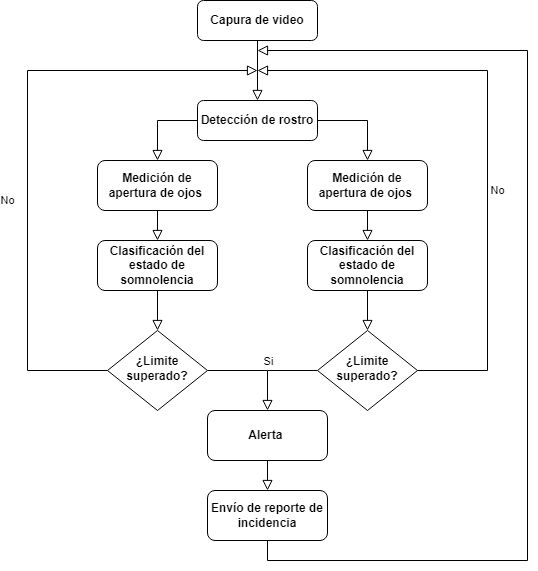

The diagram above was exported from draw.io. Its source (the exported page's mxGraphModel, read from the mxfile embedded in the PNG):
<mxGraphModel dx="585" dy="475" grid="1" gridSize="10" guides="1" tooltips="1" connect="1" arrows="1" fold="1" page="1" pageScale="1" pageWidth="827" pageHeight="1169" math="0" shadow="0">
  <root>
    <mxCell id="WIyWlLk6GJQsqaUBKTNV-0" />
    <mxCell id="WIyWlLk6GJQsqaUBKTNV-1" parent="WIyWlLk6GJQsqaUBKTNV-0" />
    <mxCell id="WIyWlLk6GJQsqaUBKTNV-2" value="" style="rounded=0;html=1;jettySize=auto;orthogonalLoop=1;fontSize=11;endArrow=block;endFill=0;endSize=8;strokeWidth=1;shadow=0;labelBackgroundColor=none;edgeStyle=orthogonalEdgeStyle;entryX=0.5;entryY=0;entryDx=0;entryDy=0;" parent="WIyWlLk6GJQsqaUBKTNV-1" source="WIyWlLk6GJQsqaUBKTNV-3" target="aUsLn-enpa68INTVxezb-0" edge="1">
      <mxGeometry relative="1" as="geometry">
        <mxPoint x="420" y="180" as="targetPoint" />
      </mxGeometry>
    </mxCell>
    <mxCell id="WIyWlLk6GJQsqaUBKTNV-3" value="Capura de video" style="rounded=1;whiteSpace=wrap;html=1;fontSize=12;glass=0;strokeWidth=1;shadow=0;fontStyle=1" parent="WIyWlLk6GJQsqaUBKTNV-1" vertex="1">
      <mxGeometry x="360" y="80" width="120" height="40" as="geometry" />
    </mxCell>
    <mxCell id="WIyWlLk6GJQsqaUBKTNV-4" value="No" style="rounded=0;html=1;jettySize=auto;orthogonalLoop=1;fontSize=11;endArrow=block;endFill=0;endSize=8;strokeWidth=1;shadow=0;labelBackgroundColor=none;edgeStyle=orthogonalEdgeStyle;exitX=0;exitY=0.5;exitDx=0;exitDy=0;" parent="WIyWlLk6GJQsqaUBKTNV-1" source="aUsLn-enpa68INTVxezb-9" edge="1">
      <mxGeometry x="-0.1803" y="20" relative="1" as="geometry">
        <mxPoint as="offset" />
        <mxPoint x="240" y="160" as="sourcePoint" />
        <mxPoint x="420" y="150" as="targetPoint" />
        <Array as="points">
          <mxPoint x="190" y="450" />
          <mxPoint x="190" y="150" />
        </Array>
      </mxGeometry>
    </mxCell>
    <mxCell id="WIyWlLk6GJQsqaUBKTNV-5" value="" style="edgeStyle=orthogonalEdgeStyle;rounded=0;html=1;jettySize=auto;orthogonalLoop=1;fontSize=11;endArrow=block;endFill=0;endSize=8;strokeWidth=1;shadow=0;labelBackgroundColor=none;exitX=0;exitY=0.5;exitDx=0;exitDy=0;entryX=0.5;entryY=0;entryDx=0;entryDy=0;entryPerimeter=0;" parent="WIyWlLk6GJQsqaUBKTNV-1" source="aUsLn-enpa68INTVxezb-0" target="WIyWlLk6GJQsqaUBKTNV-7" edge="1">
      <mxGeometry y="10" relative="1" as="geometry">
        <mxPoint as="offset" />
        <mxPoint x="470" y="220" as="sourcePoint" />
        <mxPoint x="320" y="250" as="targetPoint" />
        <Array as="points">
          <mxPoint x="320" y="200" />
        </Array>
      </mxGeometry>
    </mxCell>
    <mxCell id="WIyWlLk6GJQsqaUBKTNV-7" value="Medición de apertura de ojos&amp;nbsp;" style="rounded=1;whiteSpace=wrap;html=1;fontSize=12;glass=0;strokeWidth=1;shadow=0;fontStyle=1" parent="WIyWlLk6GJQsqaUBKTNV-1" vertex="1">
      <mxGeometry x="260" y="240" width="120" height="50" as="geometry" />
    </mxCell>
    <mxCell id="aUsLn-enpa68INTVxezb-0" value="Detección de rostro" style="rounded=1;whiteSpace=wrap;html=1;fontSize=12;glass=0;strokeWidth=1;shadow=0;fontStyle=1" vertex="1" parent="WIyWlLk6GJQsqaUBKTNV-1">
      <mxGeometry x="360" y="180" width="120" height="40" as="geometry" />
    </mxCell>
    <mxCell id="aUsLn-enpa68INTVxezb-2" value="Clasificación del estado de somnolencia" style="rounded=1;whiteSpace=wrap;html=1;fontSize=12;glass=0;strokeWidth=1;shadow=0;fontStyle=1" vertex="1" parent="WIyWlLk6GJQsqaUBKTNV-1">
      <mxGeometry x="260" y="320" width="120" height="50" as="geometry" />
    </mxCell>
    <mxCell id="aUsLn-enpa68INTVxezb-3" value="" style="rounded=0;html=1;jettySize=auto;orthogonalLoop=1;fontSize=11;endArrow=block;endFill=0;endSize=8;strokeWidth=1;shadow=0;labelBackgroundColor=none;edgeStyle=orthogonalEdgeStyle;entryX=0.5;entryY=0;entryDx=0;entryDy=0;exitX=0.5;exitY=1;exitDx=0;exitDy=0;" edge="1" parent="WIyWlLk6GJQsqaUBKTNV-1" source="WIyWlLk6GJQsqaUBKTNV-7" target="aUsLn-enpa68INTVxezb-2">
      <mxGeometry relative="1" as="geometry">
        <mxPoint x="430" y="140" as="sourcePoint" />
        <mxPoint x="430" y="200" as="targetPoint" />
      </mxGeometry>
    </mxCell>
    <mxCell id="aUsLn-enpa68INTVxezb-9" value="¿Limite superado?" style="rhombus;whiteSpace=wrap;html=1;shadow=0;fontFamily=Helvetica;fontSize=12;align=center;strokeWidth=1;spacing=6;spacingTop=-4;fontStyle=1" vertex="1" parent="WIyWlLk6GJQsqaUBKTNV-1">
      <mxGeometry x="270" y="410" width="100" height="80" as="geometry" />
    </mxCell>
    <mxCell id="aUsLn-enpa68INTVxezb-12" value="" style="rounded=0;html=1;jettySize=auto;orthogonalLoop=1;fontSize=11;endArrow=block;endFill=0;endSize=8;strokeWidth=1;shadow=0;labelBackgroundColor=none;edgeStyle=orthogonalEdgeStyle;entryX=0.5;entryY=0;entryDx=0;entryDy=0;exitX=0.5;exitY=1;exitDx=0;exitDy=0;" edge="1" parent="WIyWlLk6GJQsqaUBKTNV-1" source="aUsLn-enpa68INTVxezb-2" target="aUsLn-enpa68INTVxezb-9">
      <mxGeometry relative="1" as="geometry">
        <mxPoint x="330" y="320" as="sourcePoint" />
        <mxPoint x="330" y="370" as="targetPoint" />
      </mxGeometry>
    </mxCell>
    <mxCell id="aUsLn-enpa68INTVxezb-13" value="Alerta&amp;nbsp;" style="rounded=1;whiteSpace=wrap;html=1;fontSize=12;glass=0;strokeWidth=1;shadow=0;fontStyle=1" vertex="1" parent="WIyWlLk6GJQsqaUBKTNV-1">
      <mxGeometry x="370" y="490" width="120" height="50" as="geometry" />
    </mxCell>
    <mxCell id="aUsLn-enpa68INTVxezb-14" value="Envío de reporte de incidencia" style="rounded=1;whiteSpace=wrap;html=1;fontSize=12;glass=0;strokeWidth=1;shadow=0;fontStyle=1" vertex="1" parent="WIyWlLk6GJQsqaUBKTNV-1">
      <mxGeometry x="370" y="570" width="120" height="50" as="geometry" />
    </mxCell>
    <mxCell id="aUsLn-enpa68INTVxezb-15" value="" style="rounded=0;html=1;jettySize=auto;orthogonalLoop=1;fontSize=11;endArrow=block;endFill=0;endSize=8;strokeWidth=1;shadow=0;labelBackgroundColor=none;edgeStyle=orthogonalEdgeStyle;entryX=0.5;entryY=0;entryDx=0;entryDy=0;exitX=1;exitY=0.5;exitDx=0;exitDy=0;" edge="1" parent="WIyWlLk6GJQsqaUBKTNV-1" source="aUsLn-enpa68INTVxezb-9" target="aUsLn-enpa68INTVxezb-13">
      <mxGeometry relative="1" as="geometry">
        <mxPoint x="330" y="320" as="sourcePoint" />
        <mxPoint x="330" y="370" as="targetPoint" />
      </mxGeometry>
    </mxCell>
    <mxCell id="aUsLn-enpa68INTVxezb-32" value="Si" style="edgeLabel;html=1;align=center;verticalAlign=middle;resizable=0;points=[];" vertex="1" connectable="0" parent="aUsLn-enpa68INTVxezb-15">
      <mxGeometry x="-0.16" relative="1" as="geometry">
        <mxPoint x="18" y="-10" as="offset" />
      </mxGeometry>
    </mxCell>
    <mxCell id="aUsLn-enpa68INTVxezb-16" value="" style="rounded=0;html=1;jettySize=auto;orthogonalLoop=1;fontSize=11;endArrow=block;endFill=0;endSize=8;strokeWidth=1;shadow=0;labelBackgroundColor=none;edgeStyle=orthogonalEdgeStyle;exitX=0.5;exitY=1;exitDx=0;exitDy=0;entryX=0.5;entryY=0;entryDx=0;entryDy=0;" edge="1" parent="WIyWlLk6GJQsqaUBKTNV-1" source="aUsLn-enpa68INTVxezb-13" target="aUsLn-enpa68INTVxezb-14">
      <mxGeometry relative="1" as="geometry">
        <mxPoint x="330" y="420" as="sourcePoint" />
        <mxPoint x="430" y="550" as="targetPoint" />
      </mxGeometry>
    </mxCell>
    <mxCell id="aUsLn-enpa68INTVxezb-23" value="Medición de apertura de ojos&amp;nbsp;" style="rounded=1;whiteSpace=wrap;html=1;fontSize=12;glass=0;strokeWidth=1;shadow=0;fontStyle=1" vertex="1" parent="WIyWlLk6GJQsqaUBKTNV-1">
      <mxGeometry x="470" y="240" width="120" height="50" as="geometry" />
    </mxCell>
    <mxCell id="aUsLn-enpa68INTVxezb-24" value="Clasificación del estado de somnolencia" style="rounded=1;whiteSpace=wrap;html=1;fontSize=12;glass=0;strokeWidth=1;shadow=0;fontStyle=1" vertex="1" parent="WIyWlLk6GJQsqaUBKTNV-1">
      <mxGeometry x="470" y="320" width="120" height="50" as="geometry" />
    </mxCell>
    <mxCell id="aUsLn-enpa68INTVxezb-25" value="" style="rounded=0;html=1;jettySize=auto;orthogonalLoop=1;fontSize=11;endArrow=block;endFill=0;endSize=8;strokeWidth=1;shadow=0;labelBackgroundColor=none;edgeStyle=orthogonalEdgeStyle;entryX=0.5;entryY=0;entryDx=0;entryDy=0;exitX=0.5;exitY=1;exitDx=0;exitDy=0;" edge="1" parent="WIyWlLk6GJQsqaUBKTNV-1" source="aUsLn-enpa68INTVxezb-23" target="aUsLn-enpa68INTVxezb-24">
      <mxGeometry relative="1" as="geometry">
        <mxPoint x="660" y="120" as="sourcePoint" />
        <mxPoint x="660" y="180" as="targetPoint" />
      </mxGeometry>
    </mxCell>
    <mxCell id="aUsLn-enpa68INTVxezb-26" value="¿Limite superado?" style="rhombus;whiteSpace=wrap;html=1;shadow=0;fontFamily=Helvetica;fontSize=12;align=center;strokeWidth=1;spacing=6;spacingTop=-4;fontStyle=1" vertex="1" parent="WIyWlLk6GJQsqaUBKTNV-1">
      <mxGeometry x="480" y="410" width="100" height="80" as="geometry" />
    </mxCell>
    <mxCell id="aUsLn-enpa68INTVxezb-27" value="" style="rounded=0;html=1;jettySize=auto;orthogonalLoop=1;fontSize=11;endArrow=block;endFill=0;endSize=8;strokeWidth=1;shadow=0;labelBackgroundColor=none;edgeStyle=orthogonalEdgeStyle;entryX=0.5;entryY=0;entryDx=0;entryDy=0;exitX=0.5;exitY=1;exitDx=0;exitDy=0;" edge="1" parent="WIyWlLk6GJQsqaUBKTNV-1" source="aUsLn-enpa68INTVxezb-24" target="aUsLn-enpa68INTVxezb-26">
      <mxGeometry relative="1" as="geometry">
        <mxPoint x="560" y="300" as="sourcePoint" />
        <mxPoint x="560" y="350" as="targetPoint" />
      </mxGeometry>
    </mxCell>
    <mxCell id="aUsLn-enpa68INTVxezb-28" value="" style="rounded=0;html=1;jettySize=auto;orthogonalLoop=1;fontSize=11;endArrow=none;endFill=0;strokeWidth=1;shadow=0;labelBackgroundColor=none;exitX=0;exitY=0.5;exitDx=0;exitDy=0;" edge="1" parent="WIyWlLk6GJQsqaUBKTNV-1" source="aUsLn-enpa68INTVxezb-26">
      <mxGeometry relative="1" as="geometry">
        <mxPoint x="380" y="460" as="sourcePoint" />
        <mxPoint x="430" y="450" as="targetPoint" />
      </mxGeometry>
    </mxCell>
    <mxCell id="aUsLn-enpa68INTVxezb-29" value="" style="edgeStyle=orthogonalEdgeStyle;rounded=0;html=1;jettySize=auto;orthogonalLoop=1;fontSize=11;endArrow=block;endFill=0;endSize=8;strokeWidth=1;shadow=0;labelBackgroundColor=none;exitX=1;exitY=0.5;exitDx=0;exitDy=0;entryX=0.5;entryY=0;entryDx=0;entryDy=0;" edge="1" parent="WIyWlLk6GJQsqaUBKTNV-1" source="aUsLn-enpa68INTVxezb-0" target="aUsLn-enpa68INTVxezb-23">
      <mxGeometry y="10" relative="1" as="geometry">
        <mxPoint as="offset" />
        <mxPoint x="370" y="210" as="sourcePoint" />
        <mxPoint x="330" y="250" as="targetPoint" />
        <Array as="points">
          <mxPoint x="530" y="200" />
        </Array>
      </mxGeometry>
    </mxCell>
    <mxCell id="aUsLn-enpa68INTVxezb-31" value="No" style="rounded=0;html=1;jettySize=auto;orthogonalLoop=1;fontSize=11;endArrow=block;endFill=0;endSize=8;strokeWidth=1;shadow=0;labelBackgroundColor=none;edgeStyle=orthogonalEdgeStyle;exitX=1;exitY=0.5;exitDx=0;exitDy=0;" edge="1" parent="WIyWlLk6GJQsqaUBKTNV-1" source="aUsLn-enpa68INTVxezb-26">
      <mxGeometry x="-0.1667" y="-10" relative="1" as="geometry">
        <mxPoint x="540" y="380" as="sourcePoint" />
        <mxPoint x="420" y="150" as="targetPoint" />
        <Array as="points">
          <mxPoint x="650" y="450" />
          <mxPoint x="650" y="150" />
        </Array>
        <mxPoint as="offset" />
      </mxGeometry>
    </mxCell>
    <mxCell id="aUsLn-enpa68INTVxezb-35" value="" style="edgeStyle=orthogonalEdgeStyle;rounded=0;html=1;jettySize=auto;orthogonalLoop=1;fontSize=11;endArrow=block;endFill=0;endSize=8;strokeWidth=1;shadow=0;labelBackgroundColor=none;exitX=0.5;exitY=1;exitDx=0;exitDy=0;" edge="1" parent="WIyWlLk6GJQsqaUBKTNV-1" source="aUsLn-enpa68INTVxezb-14">
      <mxGeometry y="10" relative="1" as="geometry">
        <mxPoint as="offset" />
        <mxPoint x="490" y="210" as="sourcePoint" />
        <mxPoint x="420" y="130" as="targetPoint" />
        <Array as="points">
          <mxPoint x="430" y="640" />
          <mxPoint x="690" y="640" />
          <mxPoint x="690" y="130" />
        </Array>
      </mxGeometry>
    </mxCell>
  </root>
</mxGraphModel>